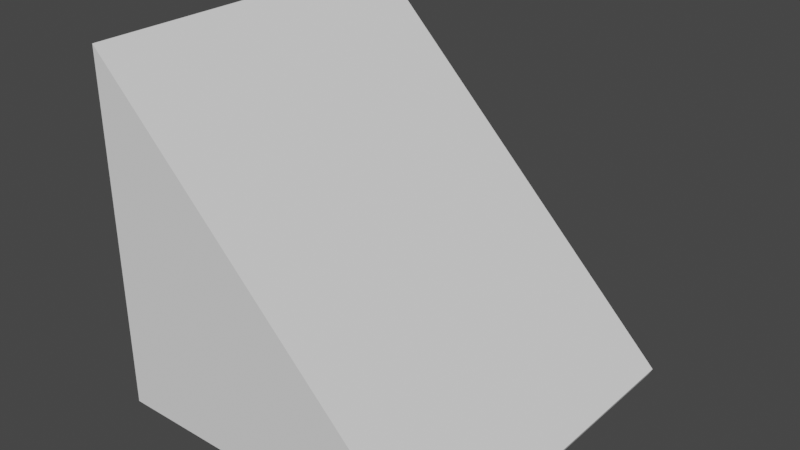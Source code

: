 # Source: 1X1X1SlopedBrick.blend  (saved by Blender 2.93.21; exported with 4.5.12 LTS)
import bpy
from mathutils import Matrix  # noqa: F401  (used for matrix-valued properties, if any)

bpy.ops.wm.read_factory_settings(use_empty=True)
scene = bpy.context.scene
scene.name = 'Scene'

# ---- collections
col_collection = bpy.data.collections.new('Collection'); scene.collection.children.link(col_collection)

# ---- world
world_world = bpy.data.worlds.new('World'); scene.world = world_world
world_world.use_nodes = True; world_world.node_tree.nodes.clear()
_N = world_world.node_tree.nodes; _L = world_world.node_tree.links
n0 = _N.new('ShaderNodeOutputWorld'); n0.name = 'World Output'; n0.location = (300, 300)
n1 = _N.new('ShaderNodeBackground'); n1.name = 'Background'; n1.location = (10, 300)
n1.inputs[0].default_value = (0.05088, 0.05088, 0.05088, 1.0)
_L.new(n1.outputs[0], n0.inputs[0])
n0.is_active_output = True
world_world.color = (0.05088, 0.05088, 0.05088)
world_world.use_sun_shadow = False
world_world.sun_shadow_jitter_overblur = 0.0

# ---- meshes
me_cube_001 = bpy.data.meshes.new('Cube.001')
me_cube_001.from_pydata([(3.838e-07, -1.0, -2.854e-06), (3.838e-07, 1.0, -2.854e-06), (3.838e-07, 1.0, -2.854e-06), (3.838e-07, -1.0, -2.854e-06), (3.838e-07, 1.0, -2.854e-06), (3.838e-07, -1.0, -2.854e-06), (-1.0, -0.9816, -0.9816), (-1.0, -0.9816, 0.9816), (-0.9843, -1.0, 0.987), (-1.0, 0.9816, -0.9816), (-1.0, 0.9816, 0.9816), (-0.9857, 1.0, 0.9857), (0.9726, -1.0, -0.9726), (0.9726, -1.0, -0.9726), (0.9726, 1.0, -0.9726), (0.9726, 1.0, -0.9726), (-0.9816, -0.9796, -1.0), (-0.9817, -1.0, -0.9796), (-0.9934, -0.9882, -0.9882), (0.9697, -1.0, -0.9796), (0.9612, -0.9796, -1.0), (0.9691, -1.0, -0.9811), (-0.9817, 1.0, -0.9801), (-0.9816, 0.9801, -1.0), (-0.9932, 0.9885, -0.9885), (0.9612, 0.9801, -1.0), (0.9695, 1.0, -0.9801), (0.9689, 1.0, -0.9816)], [], [(23, 25, 20, 16), (19, 21, 12, 13), (4, 11, 8, 0), (6, 7, 10, 9), (18, 17, 8, 7, 6), (19, 13, 5, 8, 17), (8, 11, 10, 7), (22, 11, 2, 15, 26), (14, 1, 3, 12), (21, 20, 25, 27, 14, 12), (11, 22, 24, 9, 10), (16, 17, 18), (19, 20, 21), (19, 17, 16, 20), (14, 27, 26, 15), (22, 23, 24), (25, 26, 27), (22, 26, 25, 23), (24, 23, 16, 18, 6, 9)])
_uv = me_cube_001.uv_layers.new(name='UVMap')
_uv.uv.foreach_set('vector', [0.1273, 0.5025, 0.3702, 0.5025, 0.3702, 0.7474, 0.1273, 0.7474, 0.3801, 0.7512, 0.3797, 0.7515, 0.3819, 0.75, 0.3819, 0.75, 0.625, 0.5, 0.8714, 0.5, 0.8714, 0.75, 0.625, 0.75, 0.3773, 0.002294, 0.6227, 0.002294, 0.6227, 0.2477, 0.3773, 0.2477, 0.3765, 0.001474, 0.3776, 0.0, 0.6234, 0.0, 0.6227, 0.002294, 0.3773, 0.002294, 0.3801, 0.7512, 0.3819, 0.75, 0.625, 0.75, 0.6254, 0.996, 0.3776, 0.9977, 0.625, 0.0, 0.625, 0.25, 0.6227, 0.2477, 0.6227, 0.002294, 0.3775, 0.2523, 0.625, 0.2536, 0.625, 0.5, 0.3819, 0.5, 0.38, 0.4987, 0.3819, 0.5, 0.625, 0.5, 0.625, 0.75, 0.3819, 0.75, 0.3782, 0.75, 0.3702, 0.7474, 0.3702, 0.5025, 0.378, 0.5, 0.3819, 0.5, 0.3819, 0.75, 0.625, 0.2536, 0.3775, 0.2523, 0.3764, 0.2494, 0.3773, 0.2477, 0.6227, 0.2477, 0.375, 0.001326, 0.3776, 0.0, 0.3765, 0.001474, 0.3712, 0.75, 0.3702, 0.7474, 0.3702, 0.75, 0.3801, 0.7512, 0.3776, 0.9977, 0.375, 0.9977, 0.375, 0.7548, 0.3819, 0.5, 0.3812, 0.5, 0.3813, 0.5, 0.3819, 0.5, 0.3762, 0.25, 0.375, 0.2475, 0.3764, 0.2486, 0.375, 0.4952, 0.38, 0.4987, 0.3796, 0.4984, 0.3775, 0.2523, 0.38, 0.4987, 0.375, 0.4952, 0.375, 0.2523, 0.3764, 0.2486, 0.375, 0.2475, 0.375, 0.002554, 0.3765, 0.001474, 0.3773, 0.002294, 0.3773, 0.2477])
me_cube_001.use_remesh_fix_poles = True
me_cube_001.use_remesh_preserve_attributes = False
me_cube_001.update()

# ---- objects
ob_cube = bpy.data.objects.new('Cube', me_cube_001)

# ---- transforms, parenting, visibility, modifiers, constraints
ob_cube.location = (0.0, 0.0, 0.0)
ob_cube.scale = (0.1, 0.1, 0.1)

# ---- collection membership
col_collection.objects.link(ob_cube)

# ---- scene / render settings (as saved in the file)
scene.frame_start = 1; scene.frame_end = 250; scene.frame_set(1)
scene.render.engine = 'BLENDER_EEVEE_NEXT'
scene.cycles.use_denoising = False
scene.cycles.samples = 128
scene.cycles.sampling_pattern = 'TABULATED_SOBOL'
scene.cycles.use_adaptive_sampling = False
scene.cycles.use_light_tree = False
scene.view_settings.view_transform = 'Filmic'
bpy.context.view_layer.update()

# ---- added for rendering (the .blend has no active camera and no usable light): camera, sun
cam_auto = bpy.data.cameras.new('AutoCamera')
cam_auto.lens = 50.0
cam_auto.sensor_width = 36.0
cam_auto.clip_end = 1000.0
ob_auto_camera = bpy.data.objects.new('AutoCamera', cam_auto)
scene.collection.objects.link(ob_auto_camera)
ob_auto_camera.location = (0.316985, -0.382026, 0.254035)
ob_auto_camera.rotation_euler = (1.09748, -7.21219e-08, 0.694738)
scene.camera = ob_auto_camera
light_auto_sun = bpy.data.lights.new('AutoSun', 'SUN')
light_auto_sun.energy = 3.0
light_auto_sun.angle = 0.0523599
ob_auto_sun = bpy.data.objects.new('AutoSun', light_auto_sun)
scene.collection.objects.link(ob_auto_sun)
ob_auto_sun.rotation_euler = (0.872665, 0.174533, 0.523599)
bpy.context.view_layer.update()

